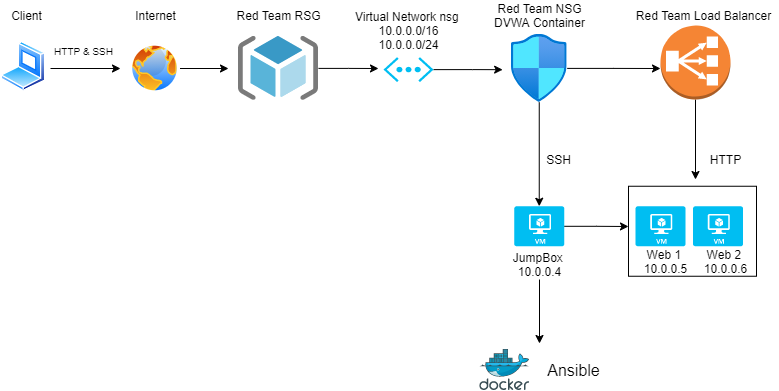

The diagram above was exported from draw.io. Its source (the exported page's mxGraphModel, read from the mxfile embedded in the PNG):
<mxGraphModel dx="1038" dy="580" grid="1" gridSize="10" guides="1" tooltips="1" connect="1" arrows="1" fold="1" page="1" pageScale="1" pageWidth="850" pageHeight="1100" math="0" shadow="0">
  <root>
    <mxCell id="0" />
    <mxCell id="1" parent="0" />
    <mxCell id="hgWNy0XDTt1uBIZpjc60-1" value="" style="rounded=0;whiteSpace=wrap;html=1;" vertex="1" parent="1">
      <mxGeometry x="640" y="286.75" width="128" height="90" as="geometry" />
    </mxCell>
    <mxCell id="XsUDTA6p1-BKcTsOGUIg-1" value="" style="edgeStyle=orthogonalEdgeStyle;rounded=0;orthogonalLoop=1;jettySize=auto;html=1;" parent="1" source="XsUDTA6p1-BKcTsOGUIg-2" edge="1">
      <mxGeometry relative="1" as="geometry">
        <mxPoint x="390" y="169" as="targetPoint" />
      </mxGeometry>
    </mxCell>
    <mxCell id="XsUDTA6p1-BKcTsOGUIg-2" value="" style="aspect=fixed;html=1;points=[];align=center;image;fontSize=12;image=img/lib/mscae/ResourceGroup.svg;" parent="1" vertex="1">
      <mxGeometry x="250" y="136.88" width="80" height="64" as="geometry" />
    </mxCell>
    <mxCell id="XsUDTA6p1-BKcTsOGUIg-3" value="Red Team RSG" style="text;html=1;resizable=0;autosize=1;align=center;verticalAlign=middle;points=[];fillColor=none;strokeColor=none;rounded=0;" parent="1" vertex="1">
      <mxGeometry x="240" y="106" width="100" height="20" as="geometry" />
    </mxCell>
    <mxCell id="XsUDTA6p1-BKcTsOGUIg-4" value="" style="edgeStyle=orthogonalEdgeStyle;rounded=0;orthogonalLoop=1;jettySize=auto;html=1;" parent="1" source="XsUDTA6p1-BKcTsOGUIg-5" edge="1">
      <mxGeometry relative="1" as="geometry">
        <mxPoint x="707" y="280" as="targetPoint" />
      </mxGeometry>
    </mxCell>
    <mxCell id="XsUDTA6p1-BKcTsOGUIg-5" value="" style="outlineConnect=0;dashed=0;verticalLabelPosition=bottom;verticalAlign=top;align=center;html=1;shape=mxgraph.aws3.classic_load_balancer;fillColor=#F58534;gradientColor=none;" parent="1" vertex="1">
      <mxGeometry x="672" y="126" width="70" height="74" as="geometry" />
    </mxCell>
    <mxCell id="XsUDTA6p1-BKcTsOGUIg-6" value="Red Team Load Balancer" style="text;html=1;resizable=0;autosize=1;align=center;verticalAlign=middle;points=[];fillColor=none;strokeColor=none;rounded=0;" parent="1" vertex="1">
      <mxGeometry x="640" y="106" width="150" height="20" as="geometry" />
    </mxCell>
    <mxCell id="XsUDTA6p1-BKcTsOGUIg-7" value="JumpBox &lt;br&gt;10.0.0.4" style="text;html=1;resizable=0;autosize=1;align=center;verticalAlign=middle;points=[];fillColor=none;strokeColor=none;rounded=0;" parent="1" vertex="1">
      <mxGeometry x="515.75" y="350" width="70" height="30" as="geometry" />
    </mxCell>
    <mxCell id="XsUDTA6p1-BKcTsOGUIg-8" value="" style="edgeStyle=orthogonalEdgeStyle;rounded=0;orthogonalLoop=1;jettySize=auto;html=1;" parent="1" source="XsUDTA6p1-BKcTsOGUIg-32" edge="1">
      <mxGeometry relative="1" as="geometry">
        <mxPoint x="518" y="291.75" as="sourcePoint" />
        <mxPoint x="640" y="327" as="targetPoint" />
      </mxGeometry>
    </mxCell>
    <mxCell id="XsUDTA6p1-BKcTsOGUIg-9" value="Web 1 &lt;br&gt;10.0.0.5" style="text;html=1;resizable=0;autosize=1;align=center;verticalAlign=middle;points=[];fillColor=none;strokeColor=none;rounded=0;" parent="1" vertex="1">
      <mxGeometry x="647" y="346.75" width="60" height="30" as="geometry" />
    </mxCell>
    <mxCell id="XsUDTA6p1-BKcTsOGUIg-10" value="Web 2 &lt;br&gt;10.0.0.6" style="text;html=1;resizable=0;autosize=1;align=center;verticalAlign=middle;points=[];fillColor=none;strokeColor=none;rounded=0;" parent="1" vertex="1">
      <mxGeometry x="707" y="346.75" width="60" height="30" as="geometry" />
    </mxCell>
    <mxCell id="XsUDTA6p1-BKcTsOGUIg-11" style="edgeStyle=orthogonalEdgeStyle;rounded=0;orthogonalLoop=1;jettySize=auto;html=1;exitX=1;exitY=0.5;exitDx=0;exitDy=0;exitPerimeter=0;entryX=-0.154;entryY=0.519;entryDx=0;entryDy=0;entryPerimeter=0;" parent="1" source="XsUDTA6p1-BKcTsOGUIg-12" target="XsUDTA6p1-BKcTsOGUIg-22" edge="1">
      <mxGeometry relative="1" as="geometry">
        <mxPoint x="500" y="170" as="targetPoint" />
      </mxGeometry>
    </mxCell>
    <mxCell id="XsUDTA6p1-BKcTsOGUIg-12" value="" style="verticalLabelPosition=bottom;html=1;verticalAlign=top;align=center;strokeColor=none;fillColor=#00BEF2;shape=mxgraph.azure.virtual_network;pointerEvents=1;" parent="1" vertex="1">
      <mxGeometry x="395" y="157.75" width="50" height="24.75" as="geometry" />
    </mxCell>
    <mxCell id="XsUDTA6p1-BKcTsOGUIg-13" value="Virtual Network nsg &lt;br&gt;10.0.0.0/16&lt;br&gt;10.0.0.0/24" style="text;html=1;resizable=0;autosize=1;align=center;verticalAlign=middle;points=[];fillColor=none;strokeColor=none;rounded=0;" parent="1" vertex="1">
      <mxGeometry x="360" y="106" width="120" height="50" as="geometry" />
    </mxCell>
    <mxCell id="XsUDTA6p1-BKcTsOGUIg-14" value="" style="edgeStyle=orthogonalEdgeStyle;rounded=0;orthogonalLoop=1;jettySize=auto;html=1;" parent="1" source="XsUDTA6p1-BKcTsOGUIg-15" edge="1">
      <mxGeometry relative="1" as="geometry">
        <mxPoint x="240" y="169" as="targetPoint" />
      </mxGeometry>
    </mxCell>
    <mxCell id="XsUDTA6p1-BKcTsOGUIg-15" value="" style="aspect=fixed;perimeter=ellipsePerimeter;html=1;align=center;shadow=0;dashed=0;spacingTop=3;image;image=img/lib/active_directory/internet_globe.svg;" parent="1" vertex="1">
      <mxGeometry x="141.5" y="144" width="50" height="50" as="geometry" />
    </mxCell>
    <mxCell id="XsUDTA6p1-BKcTsOGUIg-16" value="Internet" style="text;html=1;resizable=0;autosize=1;align=center;verticalAlign=middle;points=[];fillColor=none;strokeColor=none;rounded=0;" parent="1" vertex="1">
      <mxGeometry x="136.5" y="106" width="60" height="20" as="geometry" />
    </mxCell>
    <mxCell id="XsUDTA6p1-BKcTsOGUIg-17" style="edgeStyle=orthogonalEdgeStyle;rounded=0;orthogonalLoop=1;jettySize=auto;html=1;" parent="1" edge="1">
      <mxGeometry relative="1" as="geometry">
        <mxPoint x="132" y="169" as="targetPoint" />
        <mxPoint x="62" y="169" as="sourcePoint" />
      </mxGeometry>
    </mxCell>
    <mxCell id="XsUDTA6p1-BKcTsOGUIg-18" value="" style="aspect=fixed;perimeter=ellipsePerimeter;html=1;align=center;shadow=0;dashed=0;spacingTop=3;image;image=img/lib/active_directory/laptop_client.svg;" parent="1" vertex="1">
      <mxGeometry x="12.5" y="142.13" width="45" height="50" as="geometry" />
    </mxCell>
    <mxCell id="XsUDTA6p1-BKcTsOGUIg-19" value="Client" style="text;html=1;resizable=0;autosize=1;align=center;verticalAlign=middle;points=[];fillColor=none;strokeColor=none;rounded=0;" parent="1" vertex="1">
      <mxGeometry x="12.5" y="106" width="50" height="20" as="geometry" />
    </mxCell>
    <mxCell id="XsUDTA6p1-BKcTsOGUIg-20" value="" style="edgeStyle=orthogonalEdgeStyle;rounded=0;orthogonalLoop=1;jettySize=auto;html=1;" parent="1" source="XsUDTA6p1-BKcTsOGUIg-22" edge="1">
      <mxGeometry relative="1" as="geometry">
        <mxPoint x="672" y="169" as="targetPoint" />
      </mxGeometry>
    </mxCell>
    <mxCell id="XsUDTA6p1-BKcTsOGUIg-21" value="" style="edgeStyle=orthogonalEdgeStyle;rounded=0;orthogonalLoop=1;jettySize=auto;html=1;" parent="1" source="XsUDTA6p1-BKcTsOGUIg-22" target="XsUDTA6p1-BKcTsOGUIg-32" edge="1">
      <mxGeometry relative="1" as="geometry" />
    </mxCell>
    <mxCell id="XsUDTA6p1-BKcTsOGUIg-22" value="" style="aspect=fixed;html=1;points=[];align=center;image;fontSize=12;image=img/lib/azure2/networking/Network_Security_Groups.svg;" parent="1" vertex="1">
      <mxGeometry x="522.75" y="134.88" width="56.00000000000001" height="68" as="geometry" />
    </mxCell>
    <mxCell id="XsUDTA6p1-BKcTsOGUIg-23" value="Red Team NSG&lt;br&gt;DVWA Container" style="text;html=1;resizable=0;autosize=1;align=center;verticalAlign=middle;points=[];fillColor=none;strokeColor=none;rounded=0;" parent="1" vertex="1">
      <mxGeometry x="495.75" y="101" width="110" height="30" as="geometry" />
    </mxCell>
    <mxCell id="XsUDTA6p1-BKcTsOGUIg-24" value="HTTP" style="text;html=1;resizable=0;autosize=1;align=center;verticalAlign=middle;points=[];fillColor=none;strokeColor=none;rounded=0;" parent="1" vertex="1">
      <mxGeometry x="712" y="250" width="50" height="20" as="geometry" />
    </mxCell>
    <mxCell id="XsUDTA6p1-BKcTsOGUIg-25" value="SSH" style="text;html=1;resizable=0;autosize=1;align=center;verticalAlign=middle;points=[];fillColor=none;strokeColor=none;rounded=0;" parent="1" vertex="1">
      <mxGeometry x="550" y="250" width="40" height="20" as="geometry" />
    </mxCell>
    <mxCell id="XsUDTA6p1-BKcTsOGUIg-26" value="" style="aspect=fixed;html=1;points=[];align=center;image;fontSize=12;image=img/lib/mscae/Docker.svg;" parent="1" vertex="1">
      <mxGeometry x="491.25" y="450" width="50" height="41" as="geometry" />
    </mxCell>
    <mxCell id="XsUDTA6p1-BKcTsOGUIg-27" value="Ansible" style="text;html=1;resizable=0;autosize=1;align=center;verticalAlign=middle;points=[];fillColor=none;strokeColor=none;rounded=0;fontSize=16;" parent="1" vertex="1">
      <mxGeometry x="550.25" y="460.5" width="70" height="20" as="geometry" />
    </mxCell>
    <mxCell id="XsUDTA6p1-BKcTsOGUIg-28" value="" style="verticalLabelPosition=bottom;html=1;verticalAlign=top;align=center;strokeColor=none;fillColor=#00BEF2;shape=mxgraph.azure.virtual_machine;" parent="1" vertex="1">
      <mxGeometry x="704.5" y="306.75" width="50" height="40" as="geometry" />
    </mxCell>
    <mxCell id="XsUDTA6p1-BKcTsOGUIg-29" value="" style="verticalLabelPosition=bottom;html=1;verticalAlign=top;align=center;strokeColor=none;fillColor=#00BEF2;shape=mxgraph.azure.virtual_machine;" parent="1" vertex="1">
      <mxGeometry x="647" y="306.75" width="50" height="40" as="geometry" />
    </mxCell>
    <mxCell id="XsUDTA6p1-BKcTsOGUIg-30" value="HTTP &amp;amp; SSH" style="text;html=1;resizable=0;autosize=1;align=center;verticalAlign=middle;points=[];fillColor=none;strokeColor=none;rounded=0;fontSize=10;" parent="1" vertex="1">
      <mxGeometry x="60" y="142.13" width="70" height="20" as="geometry" />
    </mxCell>
    <mxCell id="XsUDTA6p1-BKcTsOGUIg-31" value="" style="edgeStyle=orthogonalEdgeStyle;rounded=0;orthogonalLoop=1;jettySize=auto;html=1;" parent="1" edge="1">
      <mxGeometry relative="1" as="geometry">
        <mxPoint x="551" y="380" as="sourcePoint" />
        <mxPoint x="551" y="444" as="targetPoint" />
      </mxGeometry>
    </mxCell>
    <mxCell id="XsUDTA6p1-BKcTsOGUIg-32" value="" style="verticalLabelPosition=bottom;html=1;verticalAlign=top;align=center;strokeColor=none;fillColor=#00BEF2;shape=mxgraph.azure.virtual_machine;" parent="1" vertex="1">
      <mxGeometry x="525.75" y="306.75" width="50" height="40" as="geometry" />
    </mxCell>
  </root>
</mxGraphModel>